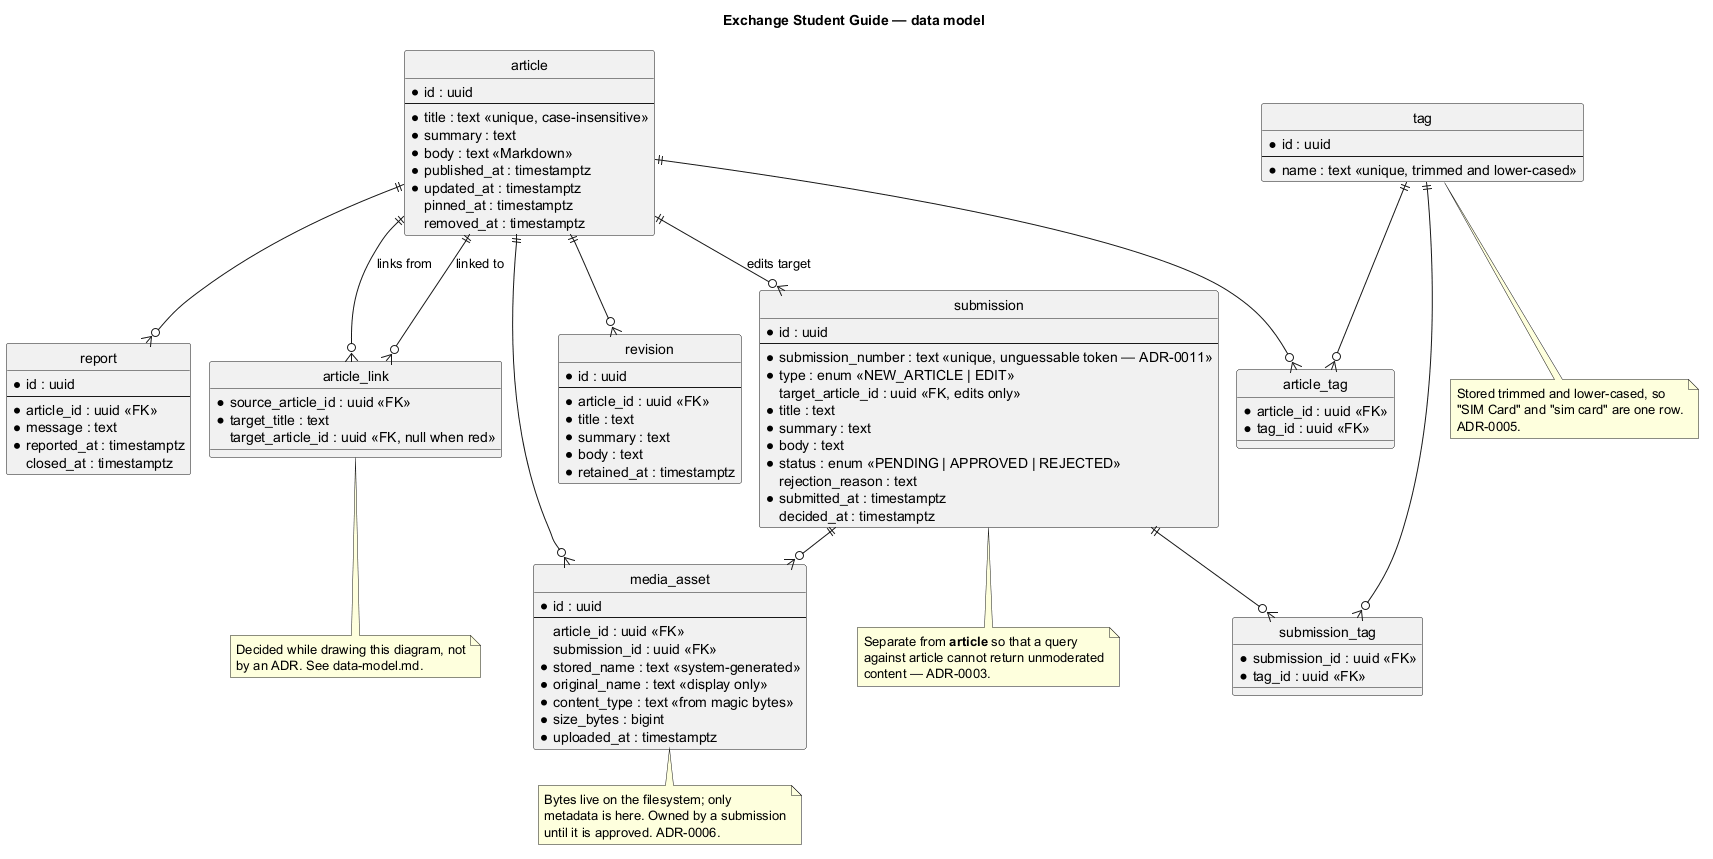

The diagram above was rendered by PlantUML. Its source (embedded in the PNG):
@startuml erd
' Entity-relationship diagram. Every table here is decided by an ADR, named in its note:
'   article / submission / revision  — ADR-0003 (a submission is its own row)
'   tag / article_tag / submission_tag — ADR-0005 (tags are rows, normalised on the way in)
'   media_asset                      — ADR-0006 (bytes on disk, metadata here)
'   article_link                     — FR-006, and the one entity no ADR decided; see data-model.md
!pragma layout smetana
hide circle
skinparam linetype ortho

title Exchange Student Guide — data model

entity "article" as article {
  * id : uuid
  --
  * title : text <<unique, case-insensitive>>
  * summary : text
  * body : text <<Markdown>>
  * published_at : timestamptz
  * updated_at : timestamptz
  pinned_at : timestamptz
  removed_at : timestamptz
}

entity "submission" as submission {
  * id : uuid
  --
  * submission_number : text <<unique, unguessable token — ADR-0011>>
  * type : enum <<NEW_ARTICLE | EDIT>>
  target_article_id : uuid <<FK, edits only>>
  * title : text
  * summary : text
  * body : text
  * status : enum <<PENDING | APPROVED | REJECTED>>
  rejection_reason : text
  * submitted_at : timestamptz
  decided_at : timestamptz
}

entity "revision" as revision {
  * id : uuid
  --
  * article_id : uuid <<FK>>
  * title : text
  * summary : text
  * body : text
  * retained_at : timestamptz
}

entity "tag" as tag {
  * id : uuid
  --
  * name : text <<unique, trimmed and lower-cased>>
}

entity "article_tag" as article_tag {
  * article_id : uuid <<FK>>
  * tag_id : uuid <<FK>>
}

entity "submission_tag" as submission_tag {
  * submission_id : uuid <<FK>>
  * tag_id : uuid <<FK>>
}

entity "media_asset" as media_asset {
  * id : uuid
  --
  article_id : uuid <<FK>>
  submission_id : uuid <<FK>>
  * stored_name : text <<system-generated>>
  * original_name : text <<display only>>
  * content_type : text <<from magic bytes>>
  * size_bytes : bigint
  * uploaded_at : timestamptz
}

entity "report" as report {
  * id : uuid
  --
  * article_id : uuid <<FK>>
  * message : text
  * reported_at : timestamptz
  closed_at : timestamptz
}

entity "article_link" as article_link {
  * source_article_id : uuid <<FK>>
  * target_title : text
  target_article_id : uuid <<FK, null when red>>
}

article ||--o{ article_tag
tag ||--o{ article_tag
submission ||--o{ submission_tag
tag ||--o{ submission_tag
article ||--o{ revision
article ||--o{ submission : "edits target"
article ||--o{ media_asset
submission ||--o{ media_asset
article ||--o{ report
article ||--o{ article_link : "links from"
article ||--o{ article_link : "linked to"

note bottom of submission
  Separate from **article** so that a query
  against article cannot return unmoderated
  content — ADR-0003.
end note

note bottom of tag
  Stored trimmed and lower-cased, so
  "SIM Card" and "sim card" are one row.
  ADR-0005.
end note

note bottom of media_asset
  Bytes live on the filesystem; only
  metadata is here. Owned by a submission
  until it is approved. ADR-0006.
end note

note bottom of article_link
  Decided while drawing this diagram, not
  by an ADR. See data-model.md.
end note
@enduml